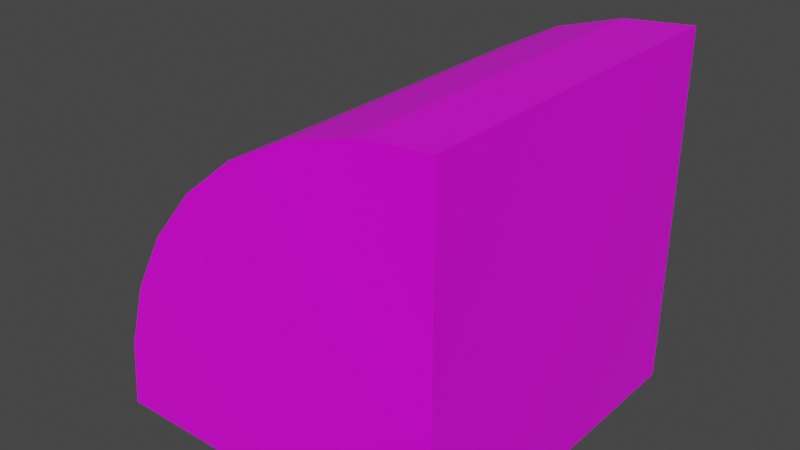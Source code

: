 # Source: bc4_curve.blend  (saved by Blender 3.1.7; exported with 4.5.12 LTS)
import bpy
from mathutils import Matrix  # noqa: F401  (used for matrix-valued properties, if any)

bpy.ops.wm.read_factory_settings(use_empty=True)
scene = bpy.context.scene
scene.name = 'Scene'

# ---- collections
col_collection = bpy.data.collections.new('Collection'); scene.collection.children.link(col_collection)

# ---- images (referenced by path relative to the original .blend; pixels are not part of the script)
import os
ASSET_DIR = os.environ.get("B2B_ASSET_DIR", "")  # directory of the original .blend (textures are referenced by path, not embedded)
HERE = os.path.dirname(os.path.abspath(__file__))  # packed textures are extracted next to this script under _unpacked/

def load_image(name, relpath, width, height, colorspace="sRGB"):
    """Load a texture the original file referenced (path relative to the .blend, or extracted next to this script)."""
    p = next((c for c in (os.path.join(HERE, relpath), os.path.join(ASSET_DIR, relpath)) if relpath and os.path.exists(c)), "")
    if p:
        img = bpy.data.images.load(p, check_existing=True)
        img.name = name
    else:  # same state as the original file: an image datablock whose file is absent (Cycles renders it pink)
        img = bpy.data.images.new(name, width, height)
        img.source = "FILE"
        img.filepath = "//" + (relpath or name)
    img.colorspace_settings.name = colorspace
    return img
img_blue_concrete_curved_png = load_image('blue_concrete_curved.png', 'blue_concrete_curved.png', 1024, 1024, 'sRGB')

# ---- materials (node trees are filled in below, after node groups)
mat_material = bpy.data.materials.new('Material')
mat_material.alpha_threshold = 0.0
mat_material.use_transparent_shadow = False
mat_material.line_color = (0.0, 0.0, 0.0, 1.0)

# ---- material node trees
mat_material.use_nodes = True; mat_material.node_tree.nodes.clear()
_N = mat_material.node_tree.nodes; _L = mat_material.node_tree.links
n0 = _N.new('ShaderNodeOutputMaterial'); n0.name = 'Material Output'; n0.location = (300, 300)
n1 = _N.new('ShaderNodeBsdfPrincipled'); n1.name = 'Principled BSDF'; n1.location = (10, 300)
n1.distribution = 'GGX'
n1.subsurface_method = 'RANDOM_WALK_SKIN'
n1.inputs[2].default_value = 0.4
n1.inputs[3].default_value = 1.45
n1.inputs[27].default_value = (0.0, 0.0, 0.0, 1.0)
n1.inputs[28].default_value = 1.0
n2 = _N.new('ShaderNodeTexImage'); n2.name = 'Image Texture'; n2.location = (-304, 291)
n2.image = img_blue_concrete_curved_png
n2.interpolation = 'Closest'
_L.new(n1.outputs[0], n0.inputs[0])
_L.new(n2.outputs[0], n1.inputs[0])
n0.is_active_output = True

# ---- world
world_world = bpy.data.worlds.new('World'); scene.world = world_world
world_world.use_nodes = True; world_world.node_tree.nodes.clear()
_N = world_world.node_tree.nodes; _L = world_world.node_tree.links
n0 = _N.new('ShaderNodeOutputWorld'); n0.name = 'World Output'; n0.location = (300, 300)
n1 = _N.new('ShaderNodeBackground'); n1.name = 'Background'; n1.location = (10, 300)
n1.inputs[0].default_value = (0.05088, 0.05088, 0.05088, 1.0)
_L.new(n1.outputs[0], n0.inputs[0])
n0.is_active_output = True
world_world.color = (0.05088, 0.05088, 0.05088)
world_world.use_sun_shadow = False
world_world.sun_shadow_jitter_overblur = 0.0

# ---- meshes
me_cube = bpy.data.meshes.new('Cube')
me_cube.from_pydata([(2.0, -2.0, -2.0), (2.0, 2.0, -2.0), (-2.0, -2.0, -2.0), (-2.0, 2.0, -2.0), (-1.923, -2.0, -1.22), (-1.326, -2.0, 0.2223), (-1.696, -2.0, -0.4693), (-0.2223, -2.0, 1.326), (1.22, -2.0, 1.923), (0.4693, -2.0, 1.696), (-0.8284, -2.0, 0.8284), (2.0, -2.0, 2.0), (-0.2223, 2.0, 1.326), (0.4693, 2.0, 1.696), (1.22, 2.0, 1.923), (2.0, 2.0, 2.0), (-1.923, 2.0, -1.22), (-1.696, 2.0, -0.4693), (-1.326, 2.0, 0.2223), (-0.8284, 2.0, 0.8284)], [], [(3, 1, 0, 2), (5, 6, 4, 2, 0, 11, 8, 9, 7, 10), (12, 13, 14, 15, 1, 3, 16, 17, 18, 19), (0, 1, 15, 11), (2, 4, 16, 3), (4, 6, 17, 16), (6, 5, 18, 17), (5, 10, 19, 18), (10, 7, 12, 19), (7, 9, 13, 12), (9, 8, 14, 13), (15, 14, 8, 11)])
_uv = me_cube.uv_layers.new(name='UVMap')
_uv.uv.foreach_set('vector', [0.3333, 1.0, 0.3333, 0.6667, 0.0, 0.6667, 0.0, 1.0, 0.3895, 0.5185, 0.3587, 0.4609, 0.3397, 0.3984, 0.3333, 0.3333, 0.6667, 0.3333, 0.6667, 0.6667, 0.6016, 0.6603, 0.5391, 0.6413, 0.4815, 0.6105, 0.431, 0.569, 0.3854, 0.5208, 0.3542, 0.4583, 0.3438, 0.3958, 0.3333, 0.3333, 0.6667, 0.3333, 0.6667, 0.6667, 0.6042, 0.6562, 0.5417, 0.6458, 0.4792, 0.6146, 0.4271, 0.5729, 0.0, 0.6667, 0.3333, 0.6667, 0.3333, 1.0, 0.0, 1.0, 0.6562, 0.6667, 0.625, 0.6667, 0.625, 1.0, 0.6562, 1.0, 0.625, 0.6667, 0.5833, 0.6667, 0.5833, 1.0, 0.625, 1.0, 0.5833, 0.6667, 0.5521, 0.6667, 0.5521, 1.0, 0.5833, 1.0, 0.5521, 0.6667, 0.5104, 0.6667, 0.5104, 1.0, 0.5521, 1.0, 0.5104, 0.6667, 0.4688, 0.6667, 0.4688, 1.0, 0.5104, 1.0, 0.4688, 0.6667, 0.4375, 0.6667, 0.4375, 1.0, 0.4688, 1.0, 0.4375, 0.6667, 0.3958, 0.6667, 0.3958, 1.0, 0.4375, 1.0, 0.3646, 1.0, 0.3958, 1.0, 0.3958, 0.6667, 0.3646, 0.6667])
me_cube.materials.append(mat_material)
me_cube.use_remesh_preserve_volume = False
me_cube.use_remesh_preserve_attributes = False
me_cube.use_mirror_vertex_groups = False
me_cube.update()

# ---- objects
ob_cube = bpy.data.objects.new('Cube', me_cube)

# ---- transforms, parenting, visibility, modifiers, constraints
ob_cube.location = (0.0, 0.0, 0.0)
ob_cube.lock_rotations_4d = False
ob_cube.empty_display_type = 'ARROWS'
ob_cube.lineart.crease_threshold = 0.0

# ---- collection membership
col_collection.objects.link(ob_cube)

# ---- scene / render settings (as saved in the file)
scene.frame_start = 1; scene.frame_end = 250; scene.frame_set(45)
scene.render.engine = 'BLENDER_EEVEE_NEXT'
scene.cycles.sampling_pattern = 'TABULATED_SOBOL'
scene.cycles.use_light_tree = False
scene.view_settings.view_transform = 'Filmic'
bpy.context.view_layer.update()

# ---- added for rendering (the .blend has no active camera and no usable light): camera, sun
cam_auto = bpy.data.cameras.new('AutoCamera')
cam_auto.lens = 50.0
cam_auto.sensor_width = 36.0
cam_auto.clip_end = 1000.0
ob_auto_camera = bpy.data.objects.new('AutoCamera', cam_auto)
scene.collection.objects.link(ob_auto_camera)
ob_auto_camera.location = (6.41014, -7.69217, 5.12812)
ob_auto_camera.rotation_euler = (1.09748, -7.21219e-08, 0.694738)
scene.camera = ob_auto_camera
light_auto_sun = bpy.data.lights.new('AutoSun', 'SUN')
light_auto_sun.energy = 3.0
light_auto_sun.angle = 0.0523599
ob_auto_sun = bpy.data.objects.new('AutoSun', light_auto_sun)
scene.collection.objects.link(ob_auto_sun)
ob_auto_sun.rotation_euler = (0.872665, 0.174533, 0.523599)
bpy.context.view_layer.update()
